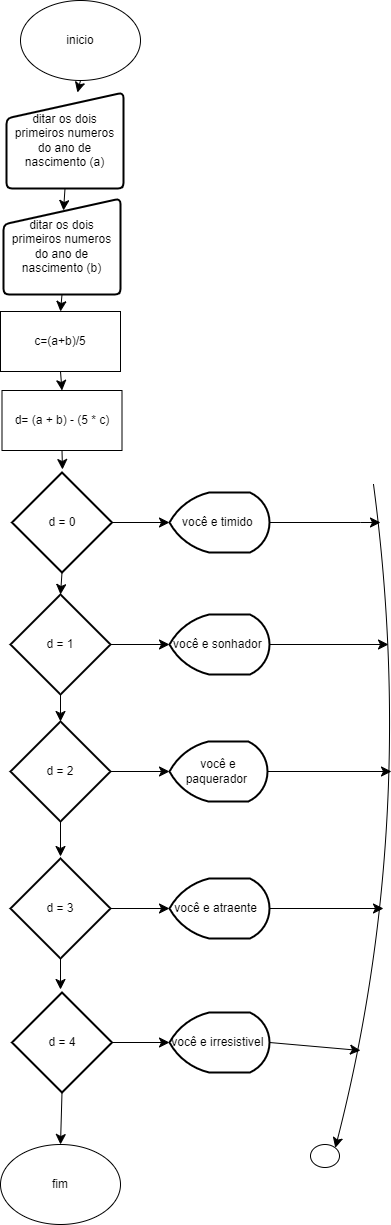

The diagram above was exported from draw.io. Its source (the exported page's mxGraphModel, read from the mxfile embedded in the PNG):
<mxGraphModel dx="1434" dy="1230" grid="0" gridSize="10" guides="1" tooltips="1" connect="1" arrows="1" fold="1" page="0" pageScale="1" pageWidth="827" pageHeight="1169" math="0" shadow="0">
  <root>
    <mxCell id="0" />
    <mxCell id="1" parent="0" />
    <mxCell id="L24KrOVFpgULX-6MzaIk-1" value="fim" style="ellipse;whiteSpace=wrap;html=1;" vertex="1" parent="1">
      <mxGeometry x="174" y="938" width="120" height="80" as="geometry" />
    </mxCell>
    <mxCell id="L24KrOVFpgULX-6MzaIk-36" style="edgeStyle=none;curved=1;rounded=0;orthogonalLoop=1;jettySize=auto;html=1;exitX=0.5;exitY=1;exitDx=0;exitDy=0;fontSize=12;startSize=8;endSize=8;" edge="1" parent="1" source="L24KrOVFpgULX-6MzaIk-2" target="L24KrOVFpgULX-6MzaIk-3">
      <mxGeometry relative="1" as="geometry" />
    </mxCell>
    <mxCell id="L24KrOVFpgULX-6MzaIk-2" value="inicio" style="ellipse;whiteSpace=wrap;html=1;" vertex="1" parent="1">
      <mxGeometry x="194" y="-206" width="120" height="80" as="geometry" />
    </mxCell>
    <mxCell id="L24KrOVFpgULX-6MzaIk-3" value="ditar os dois primeiros numeros do ano de nascimento (a)" style="html=1;strokeWidth=2;shape=manualInput;whiteSpace=wrap;rounded=1;size=26;arcSize=11;" vertex="1" parent="1">
      <mxGeometry x="180" y="-114" width="117" height="96" as="geometry" />
    </mxCell>
    <mxCell id="L24KrOVFpgULX-6MzaIk-39" style="edgeStyle=none;curved=1;rounded=0;orthogonalLoop=1;jettySize=auto;html=1;exitX=0.5;exitY=1;exitDx=0;exitDy=0;entryX=0.5;entryY=0;entryDx=0;entryDy=0;fontSize=12;startSize=8;endSize=8;" edge="1" parent="1" source="L24KrOVFpgULX-6MzaIk-8" target="L24KrOVFpgULX-6MzaIk-24">
      <mxGeometry relative="1" as="geometry" />
    </mxCell>
    <mxCell id="L24KrOVFpgULX-6MzaIk-8" value="c=(a+b)/5" style="rounded=0;whiteSpace=wrap;html=1;" vertex="1" parent="1">
      <mxGeometry x="174" y="105" width="120" height="60" as="geometry" />
    </mxCell>
    <mxCell id="L24KrOVFpgULX-6MzaIk-38" style="edgeStyle=none;curved=1;rounded=0;orthogonalLoop=1;jettySize=auto;html=1;exitX=0.5;exitY=1;exitDx=0;exitDy=0;entryX=0.5;entryY=0;entryDx=0;entryDy=0;fontSize=12;startSize=8;endSize=8;" edge="1" parent="1" source="L24KrOVFpgULX-6MzaIk-22" target="L24KrOVFpgULX-6MzaIk-8">
      <mxGeometry relative="1" as="geometry" />
    </mxCell>
    <mxCell id="L24KrOVFpgULX-6MzaIk-22" value="ditar os dois primeiros numeros do ano de nascimento (b)" style="html=1;strokeWidth=2;shape=manualInput;whiteSpace=wrap;rounded=1;size=26;arcSize=11;" vertex="1" parent="1">
      <mxGeometry x="177" y="-8" width="117" height="96" as="geometry" />
    </mxCell>
    <mxCell id="L24KrOVFpgULX-6MzaIk-40" style="edgeStyle=none;curved=1;rounded=0;orthogonalLoop=1;jettySize=auto;html=1;exitX=0.5;exitY=1;exitDx=0;exitDy=0;fontSize=12;startSize=8;endSize=8;" edge="1" parent="1" source="L24KrOVFpgULX-6MzaIk-24">
      <mxGeometry relative="1" as="geometry">
        <mxPoint x="236" y="263" as="targetPoint" />
      </mxGeometry>
    </mxCell>
    <mxCell id="L24KrOVFpgULX-6MzaIk-24" value="d= (a + b) - (5 * c)" style="rounded=0;whiteSpace=wrap;html=1;" vertex="1" parent="1">
      <mxGeometry x="175.5" y="184" width="120" height="60" as="geometry" />
    </mxCell>
    <mxCell id="L24KrOVFpgULX-6MzaIk-25" value="d = 0" style="strokeWidth=2;html=1;shape=mxgraph.flowchart.decision;whiteSpace=wrap;" vertex="1" parent="1">
      <mxGeometry x="185.5" y="266" width="100" height="100" as="geometry" />
    </mxCell>
    <mxCell id="L24KrOVFpgULX-6MzaIk-43" style="edgeStyle=none;curved=1;rounded=0;orthogonalLoop=1;jettySize=auto;html=1;exitX=0.5;exitY=1;exitDx=0;exitDy=0;exitPerimeter=0;fontSize=12;startSize=8;endSize=8;" edge="1" parent="1" source="L24KrOVFpgULX-6MzaIk-26">
      <mxGeometry relative="1" as="geometry">
        <mxPoint x="234" y="650" as="targetPoint" />
      </mxGeometry>
    </mxCell>
    <mxCell id="L24KrOVFpgULX-6MzaIk-48" style="edgeStyle=none;curved=1;rounded=0;orthogonalLoop=1;jettySize=auto;html=1;exitX=1;exitY=0.5;exitDx=0;exitDy=0;exitPerimeter=0;fontSize=12;startSize=8;endSize=8;" edge="1" parent="1" source="L24KrOVFpgULX-6MzaIk-26" target="L24KrOVFpgULX-6MzaIk-33">
      <mxGeometry relative="1" as="geometry" />
    </mxCell>
    <mxCell id="L24KrOVFpgULX-6MzaIk-26" value="d = 2" style="strokeWidth=2;html=1;shape=mxgraph.flowchart.decision;whiteSpace=wrap;" vertex="1" parent="1">
      <mxGeometry x="184" y="515" width="100" height="100" as="geometry" />
    </mxCell>
    <mxCell id="L24KrOVFpgULX-6MzaIk-44" style="edgeStyle=none;curved=1;rounded=0;orthogonalLoop=1;jettySize=auto;html=1;exitX=0.5;exitY=1;exitDx=0;exitDy=0;exitPerimeter=0;fontSize=12;startSize=8;endSize=8;" edge="1" parent="1" source="L24KrOVFpgULX-6MzaIk-27">
      <mxGeometry relative="1" as="geometry">
        <mxPoint x="234" y="783" as="targetPoint" />
      </mxGeometry>
    </mxCell>
    <mxCell id="L24KrOVFpgULX-6MzaIk-27" value="d = 3" style="strokeWidth=2;html=1;shape=mxgraph.flowchart.decision;whiteSpace=wrap;" vertex="1" parent="1">
      <mxGeometry x="184" y="652" width="100" height="100" as="geometry" />
    </mxCell>
    <mxCell id="L24KrOVFpgULX-6MzaIk-29" value="d = 1" style="strokeWidth=2;html=1;shape=mxgraph.flowchart.decision;whiteSpace=wrap;" vertex="1" parent="1">
      <mxGeometry x="184" y="388" width="100" height="100" as="geometry" />
    </mxCell>
    <mxCell id="L24KrOVFpgULX-6MzaIk-45" style="edgeStyle=none;curved=1;rounded=0;orthogonalLoop=1;jettySize=auto;html=1;exitX=0.5;exitY=1;exitDx=0;exitDy=0;exitPerimeter=0;entryX=0.5;entryY=0;entryDx=0;entryDy=0;fontSize=12;startSize=8;endSize=8;" edge="1" parent="1" source="L24KrOVFpgULX-6MzaIk-30" target="L24KrOVFpgULX-6MzaIk-1">
      <mxGeometry relative="1" as="geometry" />
    </mxCell>
    <mxCell id="L24KrOVFpgULX-6MzaIk-46" style="edgeStyle=none;curved=1;rounded=0;orthogonalLoop=1;jettySize=auto;html=1;exitX=1;exitY=0.5;exitDx=0;exitDy=0;exitPerimeter=0;fontSize=12;startSize=8;endSize=8;entryX=0;entryY=0.5;entryDx=0;entryDy=0;entryPerimeter=0;" edge="1" parent="1" source="L24KrOVFpgULX-6MzaIk-30" target="L24KrOVFpgULX-6MzaIk-34">
      <mxGeometry relative="1" as="geometry">
        <mxPoint x="341" y="842" as="targetPoint" />
      </mxGeometry>
    </mxCell>
    <mxCell id="L24KrOVFpgULX-6MzaIk-30" value="d = 4" style="strokeWidth=2;html=1;shape=mxgraph.flowchart.decision;whiteSpace=wrap;" vertex="1" parent="1">
      <mxGeometry x="185.5" y="786" width="100" height="100" as="geometry" />
    </mxCell>
    <mxCell id="L24KrOVFpgULX-6MzaIk-52" style="edgeStyle=none;curved=1;rounded=0;orthogonalLoop=1;jettySize=auto;html=1;fontSize=12;startSize=8;endSize=8;" edge="1" parent="1" source="L24KrOVFpgULX-6MzaIk-31">
      <mxGeometry relative="1" as="geometry">
        <mxPoint x="554" y="316" as="targetPoint" />
        <Array as="points">
          <mxPoint x="534" y="316" />
        </Array>
      </mxGeometry>
    </mxCell>
    <mxCell id="L24KrOVFpgULX-6MzaIk-31" value="você e timido&amp;nbsp;" style="strokeWidth=2;html=1;shape=mxgraph.flowchart.display;whiteSpace=wrap;" vertex="1" parent="1">
      <mxGeometry x="343" y="286" width="100" height="60" as="geometry" />
    </mxCell>
    <mxCell id="L24KrOVFpgULX-6MzaIk-57" style="edgeStyle=none;curved=1;rounded=0;orthogonalLoop=1;jettySize=auto;html=1;exitX=1;exitY=0.5;exitDx=0;exitDy=0;exitPerimeter=0;fontSize=12;startSize=8;endSize=8;" edge="1" parent="1" source="L24KrOVFpgULX-6MzaIk-32">
      <mxGeometry relative="1" as="geometry">
        <mxPoint x="562" y="438" as="targetPoint" />
      </mxGeometry>
    </mxCell>
    <mxCell id="L24KrOVFpgULX-6MzaIk-32" value="você e sonhador&amp;nbsp;" style="strokeWidth=2;html=1;shape=mxgraph.flowchart.display;whiteSpace=wrap;" vertex="1" parent="1">
      <mxGeometry x="343" y="408" width="100" height="60" as="geometry" />
    </mxCell>
    <mxCell id="L24KrOVFpgULX-6MzaIk-58" style="edgeStyle=none;curved=1;rounded=0;orthogonalLoop=1;jettySize=auto;html=1;exitX=1;exitY=0.5;exitDx=0;exitDy=0;exitPerimeter=0;fontSize=12;startSize=8;endSize=8;" edge="1" parent="1" source="L24KrOVFpgULX-6MzaIk-33">
      <mxGeometry relative="1" as="geometry">
        <mxPoint x="565" y="565" as="targetPoint" />
      </mxGeometry>
    </mxCell>
    <mxCell id="L24KrOVFpgULX-6MzaIk-33" value="você e paquerador&amp;nbsp;" style="strokeWidth=2;html=1;shape=mxgraph.flowchart.display;whiteSpace=wrap;" vertex="1" parent="1">
      <mxGeometry x="343" y="535" width="98" height="60" as="geometry" />
    </mxCell>
    <mxCell id="L24KrOVFpgULX-6MzaIk-61" style="edgeStyle=none;curved=1;rounded=0;orthogonalLoop=1;jettySize=auto;html=1;exitX=1;exitY=0.5;exitDx=0;exitDy=0;exitPerimeter=0;fontSize=12;startSize=8;endSize=8;" edge="1" parent="1" source="L24KrOVFpgULX-6MzaIk-34">
      <mxGeometry relative="1" as="geometry">
        <mxPoint x="534" y="844" as="targetPoint" />
      </mxGeometry>
    </mxCell>
    <mxCell id="L24KrOVFpgULX-6MzaIk-34" value="você e irresistivel&amp;nbsp;" style="strokeWidth=2;html=1;shape=mxgraph.flowchart.display;whiteSpace=wrap;" vertex="1" parent="1">
      <mxGeometry x="343" y="806" width="100" height="60" as="geometry" />
    </mxCell>
    <mxCell id="L24KrOVFpgULX-6MzaIk-60" style="edgeStyle=none;curved=1;rounded=0;orthogonalLoop=1;jettySize=auto;html=1;exitX=1;exitY=0.5;exitDx=0;exitDy=0;exitPerimeter=0;fontSize=12;startSize=8;endSize=8;" edge="1" parent="1" source="L24KrOVFpgULX-6MzaIk-35">
      <mxGeometry relative="1" as="geometry">
        <mxPoint x="557" y="702" as="targetPoint" />
      </mxGeometry>
    </mxCell>
    <mxCell id="L24KrOVFpgULX-6MzaIk-35" value="você e atraente&amp;nbsp;&amp;nbsp;" style="strokeWidth=2;html=1;shape=mxgraph.flowchart.display;whiteSpace=wrap;" vertex="1" parent="1">
      <mxGeometry x="343" y="672" width="100" height="60" as="geometry" />
    </mxCell>
    <mxCell id="L24KrOVFpgULX-6MzaIk-37" style="edgeStyle=none;curved=1;rounded=0;orthogonalLoop=1;jettySize=auto;html=1;exitX=0.5;exitY=1;exitDx=0;exitDy=0;entryX=0.513;entryY=0.125;entryDx=0;entryDy=0;entryPerimeter=0;fontSize=12;startSize=8;endSize=8;" edge="1" parent="1" source="L24KrOVFpgULX-6MzaIk-3" target="L24KrOVFpgULX-6MzaIk-22">
      <mxGeometry relative="1" as="geometry" />
    </mxCell>
    <mxCell id="L24KrOVFpgULX-6MzaIk-41" style="edgeStyle=none;curved=1;rounded=0;orthogonalLoop=1;jettySize=auto;html=1;exitX=0.5;exitY=1;exitDx=0;exitDy=0;exitPerimeter=0;entryX=0.5;entryY=0;entryDx=0;entryDy=0;entryPerimeter=0;fontSize=12;startSize=8;endSize=8;" edge="1" parent="1" source="L24KrOVFpgULX-6MzaIk-25" target="L24KrOVFpgULX-6MzaIk-29">
      <mxGeometry relative="1" as="geometry" />
    </mxCell>
    <mxCell id="L24KrOVFpgULX-6MzaIk-42" style="edgeStyle=none;curved=1;rounded=0;orthogonalLoop=1;jettySize=auto;html=1;exitX=0.5;exitY=1;exitDx=0;exitDy=0;exitPerimeter=0;entryX=0.5;entryY=0;entryDx=0;entryDy=0;entryPerimeter=0;fontSize=12;startSize=8;endSize=8;" edge="1" parent="1" source="L24KrOVFpgULX-6MzaIk-29" target="L24KrOVFpgULX-6MzaIk-26">
      <mxGeometry relative="1" as="geometry" />
    </mxCell>
    <mxCell id="L24KrOVFpgULX-6MzaIk-47" style="edgeStyle=none;curved=1;rounded=0;orthogonalLoop=1;jettySize=auto;html=1;exitX=1;exitY=0.5;exitDx=0;exitDy=0;exitPerimeter=0;entryX=0;entryY=0.5;entryDx=0;entryDy=0;entryPerimeter=0;fontSize=12;startSize=8;endSize=8;" edge="1" parent="1" source="L24KrOVFpgULX-6MzaIk-27" target="L24KrOVFpgULX-6MzaIk-35">
      <mxGeometry relative="1" as="geometry" />
    </mxCell>
    <mxCell id="L24KrOVFpgULX-6MzaIk-49" style="edgeStyle=none;curved=1;rounded=0;orthogonalLoop=1;jettySize=auto;html=1;exitX=1;exitY=0.5;exitDx=0;exitDy=0;exitPerimeter=0;entryX=0;entryY=0.5;entryDx=0;entryDy=0;entryPerimeter=0;fontSize=12;startSize=8;endSize=8;" edge="1" parent="1" source="L24KrOVFpgULX-6MzaIk-29" target="L24KrOVFpgULX-6MzaIk-32">
      <mxGeometry relative="1" as="geometry" />
    </mxCell>
    <mxCell id="L24KrOVFpgULX-6MzaIk-50" style="edgeStyle=none;curved=1;rounded=0;orthogonalLoop=1;jettySize=auto;html=1;exitX=1;exitY=0.5;exitDx=0;exitDy=0;exitPerimeter=0;entryX=0;entryY=0.5;entryDx=0;entryDy=0;entryPerimeter=0;fontSize=12;startSize=8;endSize=8;" edge="1" parent="1" source="L24KrOVFpgULX-6MzaIk-25" target="L24KrOVFpgULX-6MzaIk-31">
      <mxGeometry relative="1" as="geometry" />
    </mxCell>
    <mxCell id="L24KrOVFpgULX-6MzaIk-51" value="" style="verticalLabelPosition=bottom;verticalAlign=top;html=1;shape=mxgraph.flowchart.on-page_reference;" vertex="1" parent="1">
      <mxGeometry x="484" y="938" width="29" height="23" as="geometry" />
    </mxCell>
    <mxCell id="L24KrOVFpgULX-6MzaIk-63" style="edgeStyle=none;curved=1;rounded=0;orthogonalLoop=1;jettySize=auto;html=1;exitX=0.5;exitY=1;exitDx=0;exitDy=0;exitPerimeter=0;entryX=0.855;entryY=0.145;entryDx=0;entryDy=0;entryPerimeter=0;fontSize=12;startSize=8;endSize=8;" edge="1" parent="1" target="L24KrOVFpgULX-6MzaIk-51">
      <mxGeometry relative="1" as="geometry">
        <mxPoint x="547" y="278" as="sourcePoint" />
        <Array as="points">
          <mxPoint x="592" y="617" />
        </Array>
      </mxGeometry>
    </mxCell>
  </root>
</mxGraphModel>